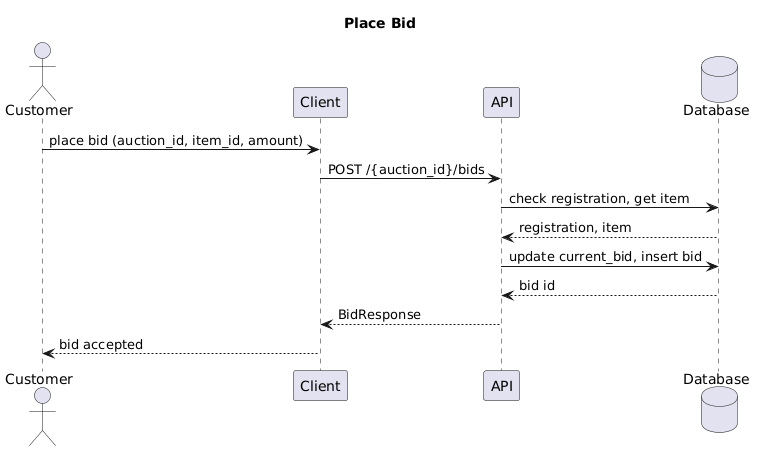

The diagram above was rendered by PlantUML. Its source (embedded in the PNG):
@startuml
title Place Bid
actor Customer
participant Client
participant API
database Database

Customer -> Client: place bid (auction_id, item_id, amount)
Client -> API: POST /{auction_id}/bids
API -> Database: check registration, get item
Database --> API: registration, item
API -> Database: update current_bid, insert bid
Database --> API: bid id
API --> Client: BidResponse
Client --> Customer: bid accepted
@enduml